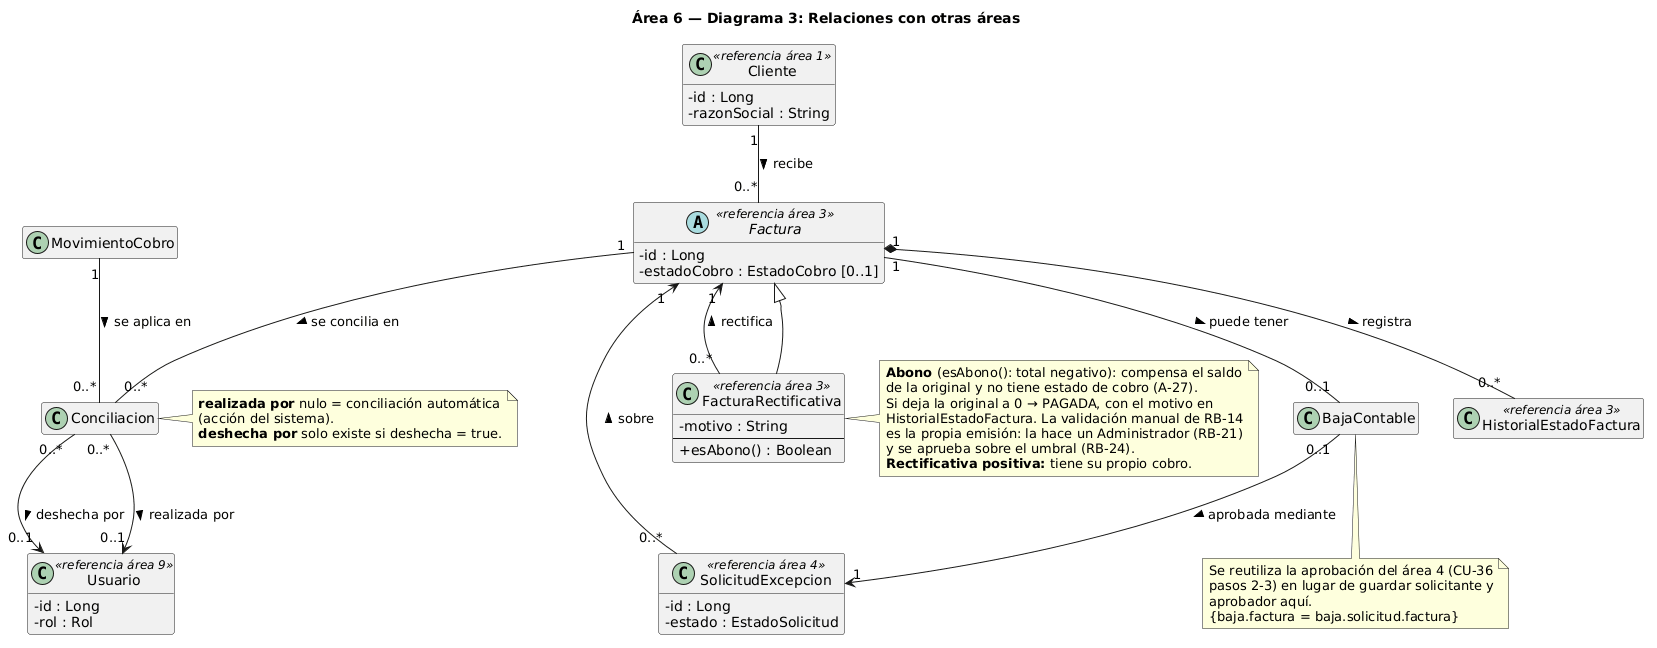

The diagram above was rendered by PlantUML. Its source (embedded in the PNG):
@startuml area6_3_relaciones_otras_areas
skinparamlocked defaultFontName DejaVu Sans
skinparam classAttributeIconSize 0
hide empty members
title Área 6 — Diagrama 3: Relaciones con otras áreas

' Clases del área 6 (definidas en el diagrama 1)
class MovimientoCobro
class Conciliacion
class BajaContable

' Clases de otras áreas
abstract class Factura <<referencia área 3>> {
  - id : Long
  - estadoCobro : EstadoCobro [0..1]
}
class FacturaRectificativa <<referencia área 3>> {
  - motivo : String
  --
  + esAbono() : Boolean
}
class Cliente <<referencia área 1>> {
  - id : Long
  - razonSocial : String
}
class Usuario <<referencia área 9>> {
  - id : Long
  - rol : Rol
}
class SolicitudExcepcion <<referencia área 4>> {
  - id : Long
  - estado : EstadoSolicitud
}
class HistorialEstadoFactura <<referencia área 3>>

MovimientoCobro "1" -- "0..*" Conciliacion : se aplica en >
Factura "1" -- "0..*" Conciliacion : se concilia en >
Factura "1" -- "0..1" BajaContable : puede tener >
BajaContable "0..1" --> "1" SolicitudExcepcion : aprobada mediante >
SolicitudExcepcion "0..*" --> "1" Factura : sobre >
Conciliacion "0..*" --> "0..1" Usuario : realizada por >
Conciliacion "0..*" --> "0..1" Usuario : deshecha por >
Cliente "1" -- "0..*" Factura : recibe >
Factura <|-- FacturaRectificativa
FacturaRectificativa "0..*" --> "1" Factura : rectifica >
Factura "1" *-- "0..*" HistorialEstadoFactura : registra >

note right of Conciliacion
  **realizada por** nulo = conciliación automática
  (acción del sistema).
  **deshecha por** solo existe si deshecha = true.
end note

note right of FacturaRectificativa
  **Abono** (esAbono(): total negativo): compensa el saldo
  de la original y no tiene estado de cobro (A-27).
  Si deja la original a 0 → PAGADA, con el motivo en
  HistorialEstadoFactura. La validación manual de RB-14
  es la propia emisión: la hace un Administrador (RB-21)
  y se aprueba sobre el umbral (RB-24).
  **Rectificativa positiva:** tiene su propio cobro.
end note

note bottom of BajaContable
  Se reutiliza la aprobación del área 4 (CU-36
  pasos 2-3) en lugar de guardar solicitante y
  aprobador aquí.
  {baja.factura = baja.solicitud.factura}
end note
@enduml